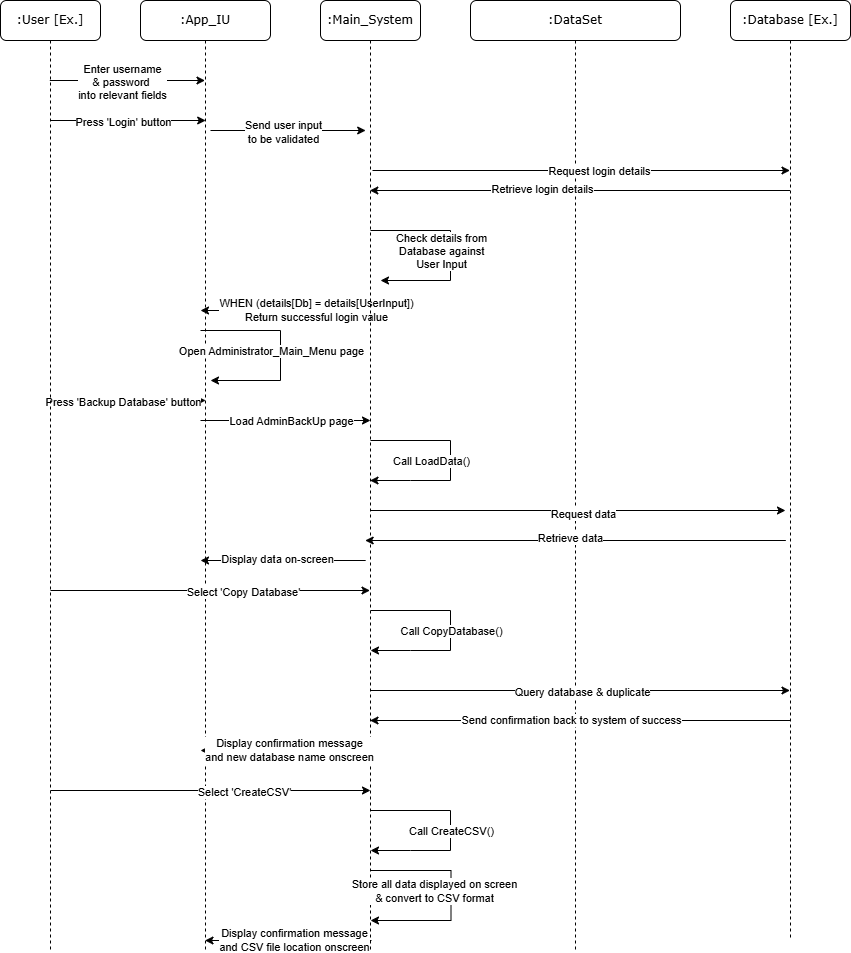

The diagram above was exported from draw.io. Its source (the exported page's mxGraphModel, read from the mxfile embedded in the PNG):
<mxGraphModel dx="1050" dy="631" grid="1" gridSize="10" guides="1" tooltips="1" connect="1" arrows="1" fold="1" page="1" pageScale="1" pageWidth="1100" pageHeight="850" background="none" math="0" shadow="0">
  <root>
    <mxCell id="0" />
    <mxCell id="1" parent="0" />
    <mxCell id="7baba1c4bc27f4b0-2" value=":App_IU" style="shape=umlLifeline;perimeter=lifelinePerimeter;whiteSpace=wrap;html=1;container=1;collapsible=0;recursiveResize=0;outlineConnect=0;rounded=1;shadow=0;comic=0;labelBackgroundColor=none;strokeWidth=1;fontFamily=Verdana;fontSize=12;align=center;" parent="1" vertex="1">
      <mxGeometry x="240" y="80" width="130" height="950" as="geometry" />
    </mxCell>
    <mxCell id="yNuAqjR2uoOPLabPBoJO-9" value="" style="endArrow=classic;html=1;rounded=0;" parent="7baba1c4bc27f4b0-2" edge="1">
      <mxGeometry width="50" height="50" relative="1" as="geometry">
        <mxPoint x="-90.67647058823536" y="80" as="sourcePoint" />
        <mxPoint x="64.5" y="80" as="targetPoint" />
      </mxGeometry>
    </mxCell>
    <mxCell id="yNuAqjR2uoOPLabPBoJO-10" value="Enter username&lt;div&gt;&amp;amp; password&amp;nbsp;&lt;/div&gt;&lt;div&gt;into relevant fields&lt;/div&gt;" style="edgeLabel;html=1;align=center;verticalAlign=middle;resizable=0;points=[];" parent="yNuAqjR2uoOPLabPBoJO-9" vertex="1" connectable="0">
      <mxGeometry x="0.4667" y="-1" relative="1" as="geometry">
        <mxPoint x="-42" as="offset" />
      </mxGeometry>
    </mxCell>
    <mxCell id="yNuAqjR2uoOPLabPBoJO-11" value="" style="endArrow=classic;html=1;rounded=0;" parent="7baba1c4bc27f4b0-2" edge="1">
      <mxGeometry width="50" height="50" relative="1" as="geometry">
        <mxPoint x="-89.99647058823535" y="120" as="sourcePoint" />
        <mxPoint x="65.18" y="120" as="targetPoint" />
      </mxGeometry>
    </mxCell>
    <mxCell id="yNuAqjR2uoOPLabPBoJO-12" value="Press 'Login' button" style="edgeLabel;html=1;align=center;verticalAlign=middle;resizable=0;points=[];" parent="yNuAqjR2uoOPLabPBoJO-11" vertex="1" connectable="0">
      <mxGeometry x="0.4667" y="-1" relative="1" as="geometry">
        <mxPoint x="-42" as="offset" />
      </mxGeometry>
    </mxCell>
    <mxCell id="yNuAqjR2uoOPLabPBoJO-28" value="" style="endArrow=classic;html=1;rounded=0;" parent="7baba1c4bc27f4b0-2" edge="1">
      <mxGeometry width="50" height="50" relative="1" as="geometry">
        <mxPoint x="60" y="330" as="sourcePoint" />
        <mxPoint x="70" y="380" as="targetPoint" />
        <Array as="points">
          <mxPoint x="140" y="330" />
          <mxPoint x="140" y="380" />
        </Array>
      </mxGeometry>
    </mxCell>
    <mxCell id="yNuAqjR2uoOPLabPBoJO-29" value="Open Administrator_Main_Menu page" style="edgeLabel;html=1;align=center;verticalAlign=middle;resizable=0;points=[];" parent="yNuAqjR2uoOPLabPBoJO-28" vertex="1" connectable="0">
      <mxGeometry x="0.4667" y="-1" relative="1" as="geometry">
        <mxPoint x="7" y="-29" as="offset" />
      </mxGeometry>
    </mxCell>
    <mxCell id="yNuAqjR2uoOPLabPBoJO-31" value="" style="endArrow=classic;html=1;rounded=0;" parent="7baba1c4bc27f4b0-2" edge="1">
      <mxGeometry width="50" height="50" relative="1" as="geometry">
        <mxPoint x="-89.99647058823535" y="400" as="sourcePoint" />
        <mxPoint x="65.18" y="400" as="targetPoint" />
      </mxGeometry>
    </mxCell>
    <mxCell id="yNuAqjR2uoOPLabPBoJO-32" value="Press 'Backup Database' button" style="edgeLabel;html=1;align=center;verticalAlign=middle;resizable=0;points=[];" parent="yNuAqjR2uoOPLabPBoJO-31" vertex="1" connectable="0">
      <mxGeometry x="0.4667" y="-1" relative="1" as="geometry">
        <mxPoint x="-42" as="offset" />
      </mxGeometry>
    </mxCell>
    <mxCell id="yNuAqjR2uoOPLabPBoJO-66" value="" style="endArrow=classic;html=1;rounded=0;" parent="7baba1c4bc27f4b0-2" edge="1" target="7baba1c4bc27f4b0-7">
      <mxGeometry width="50" height="50" relative="1" as="geometry">
        <mxPoint x="-89.99647058823535" y="590" as="sourcePoint" />
        <mxPoint x="65.18" y="590" as="targetPoint" />
      </mxGeometry>
    </mxCell>
    <mxCell id="yNuAqjR2uoOPLabPBoJO-67" value="Select 'Copy Database'" style="edgeLabel;html=1;align=center;verticalAlign=middle;resizable=0;points=[];" parent="yNuAqjR2uoOPLabPBoJO-66" vertex="1" connectable="0">
      <mxGeometry x="0.4667" y="-1" relative="1" as="geometry">
        <mxPoint x="-42" as="offset" />
      </mxGeometry>
    </mxCell>
    <mxCell id="yNuAqjR2uoOPLabPBoJO-74" value="" style="endArrow=classic;html=1;rounded=0;" parent="7baba1c4bc27f4b0-2" edge="1">
      <mxGeometry width="50" height="50" relative="1" as="geometry">
        <mxPoint x="231.0035294117647" y="940" as="sourcePoint" />
        <mxPoint x="64.5" y="940" as="targetPoint" />
      </mxGeometry>
    </mxCell>
    <mxCell id="yNuAqjR2uoOPLabPBoJO-75" value="Display confirmation message&lt;div&gt;and CSV file location onscreen&lt;/div&gt;" style="edgeLabel;html=1;align=center;verticalAlign=middle;resizable=0;points=[];" parent="yNuAqjR2uoOPLabPBoJO-74" vertex="1" connectable="0">
      <mxGeometry x="0.4667" y="-1" relative="1" as="geometry">
        <mxPoint x="44" as="offset" />
      </mxGeometry>
    </mxCell>
    <mxCell id="7baba1c4bc27f4b0-3" value=":DataSet" style="shape=umlLifeline;perimeter=lifelinePerimeter;whiteSpace=wrap;html=1;container=1;collapsible=0;recursiveResize=0;outlineConnect=0;rounded=1;shadow=0;comic=0;labelBackgroundColor=none;strokeWidth=1;fontFamily=Verdana;fontSize=12;align=center;" parent="1" vertex="1">
      <mxGeometry x="570" y="80" width="210" height="950" as="geometry" />
    </mxCell>
    <mxCell id="yNuAqjR2uoOPLabPBoJO-15" value="" style="endArrow=classic;html=1;rounded=0;" parent="7baba1c4bc27f4b0-3" target="yNuAqjR2uoOPLabPBoJO-5" edge="1">
      <mxGeometry width="50" height="50" relative="1" as="geometry">
        <mxPoint x="-97.99647058823535" y="170" as="sourcePoint" />
        <mxPoint x="57.180000000000064" y="170" as="targetPoint" />
      </mxGeometry>
    </mxCell>
    <mxCell id="yNuAqjR2uoOPLabPBoJO-16" value="Request login details" style="edgeLabel;html=1;align=center;verticalAlign=middle;resizable=0;points=[];" parent="yNuAqjR2uoOPLabPBoJO-15" vertex="1" connectable="0">
      <mxGeometry x="0.4667" y="-1" relative="1" as="geometry">
        <mxPoint x="-80" y="-1" as="offset" />
      </mxGeometry>
    </mxCell>
    <mxCell id="yNuAqjR2uoOPLabPBoJO-26" value="" style="endArrow=classic;html=1;rounded=0;" parent="7baba1c4bc27f4b0-3" edge="1">
      <mxGeometry width="50" height="50" relative="1" as="geometry">
        <mxPoint x="-97.99647058823535" y="310" as="sourcePoint" />
        <mxPoint x="-270" y="310" as="targetPoint" />
      </mxGeometry>
    </mxCell>
    <mxCell id="yNuAqjR2uoOPLabPBoJO-27" value="WHEN (details[Db] = details[UserInput])&lt;div&gt;Return successful login value&lt;/div&gt;" style="edgeLabel;html=1;align=center;verticalAlign=middle;resizable=0;points=[];" parent="yNuAqjR2uoOPLabPBoJO-26" vertex="1" connectable="0">
      <mxGeometry x="0.4667" y="-1" relative="1" as="geometry">
        <mxPoint x="69" as="offset" />
      </mxGeometry>
    </mxCell>
    <mxCell id="yNuAqjR2uoOPLabPBoJO-17" value="" style="endArrow=classic;html=1;rounded=0;" parent="7baba1c4bc27f4b0-3" source="yNuAqjR2uoOPLabPBoJO-5" edge="1">
      <mxGeometry width="50" height="50" relative="1" as="geometry">
        <mxPoint x="299.5" y="190" as="sourcePoint" />
        <mxPoint x="-100.67647058823536" y="190" as="targetPoint" />
      </mxGeometry>
    </mxCell>
    <mxCell id="yNuAqjR2uoOPLabPBoJO-18" value="Retrieve login details" style="edgeLabel;html=1;align=center;verticalAlign=middle;resizable=0;points=[];" parent="yNuAqjR2uoOPLabPBoJO-17" vertex="1" connectable="0">
      <mxGeometry x="0.4667" y="-1" relative="1" as="geometry">
        <mxPoint x="60" y="-1" as="offset" />
      </mxGeometry>
    </mxCell>
    <mxCell id="yNuAqjR2uoOPLabPBoJO-57" value="" style="endArrow=classic;html=1;rounded=0;" parent="7baba1c4bc27f4b0-3" edge="1">
      <mxGeometry width="50" height="50" relative="1" as="geometry">
        <mxPoint x="315.3399999999999" y="540" as="sourcePoint" />
        <mxPoint x="-105.33647058823533" y="540" as="targetPoint" />
      </mxGeometry>
    </mxCell>
    <mxCell id="yNuAqjR2uoOPLabPBoJO-59" value="Retrieve data" style="edgeLabel;html=1;align=center;verticalAlign=middle;resizable=0;points=[];" parent="yNuAqjR2uoOPLabPBoJO-57" vertex="1" connectable="0">
      <mxGeometry x="0.0276" y="-3" relative="1" as="geometry">
        <mxPoint as="offset" />
      </mxGeometry>
    </mxCell>
    <mxCell id="yNuAqjR2uoOPLabPBoJO-68" value="" style="endArrow=classic;html=1;rounded=0;" parent="7baba1c4bc27f4b0-3" target="yNuAqjR2uoOPLabPBoJO-5" edge="1">
      <mxGeometry width="50" height="50" relative="1" as="geometry">
        <mxPoint x="-99.99647058823535" y="690" as="sourcePoint" />
        <mxPoint x="264.5" y="690" as="targetPoint" />
      </mxGeometry>
    </mxCell>
    <mxCell id="yNuAqjR2uoOPLabPBoJO-69" value="Query database &amp;amp; duplicate" style="edgeLabel;html=1;align=center;verticalAlign=middle;resizable=0;points=[];" parent="yNuAqjR2uoOPLabPBoJO-68" vertex="1" connectable="0">
      <mxGeometry x="0.4667" y="-1" relative="1" as="geometry">
        <mxPoint x="-97" as="offset" />
      </mxGeometry>
    </mxCell>
    <mxCell id="7baba1c4bc27f4b0-7" value=":Main_System" style="shape=umlLifeline;perimeter=lifelinePerimeter;whiteSpace=wrap;html=1;container=1;collapsible=0;recursiveResize=0;outlineConnect=0;rounded=1;shadow=0;comic=0;labelBackgroundColor=none;strokeWidth=1;fontFamily=Verdana;fontSize=12;align=center;" parent="1" vertex="1">
      <mxGeometry x="420" y="80" width="100" height="950" as="geometry" />
    </mxCell>
    <mxCell id="yNuAqjR2uoOPLabPBoJO-13" value="" style="endArrow=classic;html=1;rounded=0;" parent="7baba1c4bc27f4b0-7" edge="1">
      <mxGeometry width="50" height="50" relative="1" as="geometry">
        <mxPoint x="-109.99647058823535" y="130" as="sourcePoint" />
        <mxPoint x="45.18000000000001" y="130" as="targetPoint" />
      </mxGeometry>
    </mxCell>
    <mxCell id="yNuAqjR2uoOPLabPBoJO-14" value="Send user input&lt;div&gt;to be validated&lt;/div&gt;" style="edgeLabel;html=1;align=center;verticalAlign=middle;resizable=0;points=[];" parent="yNuAqjR2uoOPLabPBoJO-13" vertex="1" connectable="0">
      <mxGeometry x="0.4667" y="-1" relative="1" as="geometry">
        <mxPoint x="-42" as="offset" />
      </mxGeometry>
    </mxCell>
    <mxCell id="yNuAqjR2uoOPLabPBoJO-35" value="" style="endArrow=classic;html=1;rounded=0;" parent="7baba1c4bc27f4b0-7" edge="1">
      <mxGeometry width="50" height="50" relative="1" as="geometry">
        <mxPoint x="-120" y="420" as="sourcePoint" />
        <mxPoint x="50" y="420" as="targetPoint" />
      </mxGeometry>
    </mxCell>
    <mxCell id="yNuAqjR2uoOPLabPBoJO-36" value="Load&amp;nbsp;AdminBackUp page" style="edgeLabel;html=1;align=center;verticalAlign=middle;resizable=0;points=[];" parent="yNuAqjR2uoOPLabPBoJO-35" vertex="1" connectable="0">
      <mxGeometry x="0.4667" y="-1" relative="1" as="geometry">
        <mxPoint x="-35" y="-1" as="offset" />
      </mxGeometry>
    </mxCell>
    <mxCell id="yNuAqjR2uoOPLabPBoJO-39" value="" style="endArrow=classic;html=1;rounded=0;" parent="7baba1c4bc27f4b0-7" edge="1">
      <mxGeometry width="50" height="50" relative="1" as="geometry">
        <mxPoint x="45.18" y="560" as="sourcePoint" />
        <mxPoint x="-119.99647058823535" y="560" as="targetPoint" />
      </mxGeometry>
    </mxCell>
    <mxCell id="yNuAqjR2uoOPLabPBoJO-40" value="Display data on-screen" style="edgeLabel;html=1;align=center;verticalAlign=middle;resizable=0;points=[];" parent="yNuAqjR2uoOPLabPBoJO-39" vertex="1" connectable="0">
      <mxGeometry x="0.4667" y="-1" relative="1" as="geometry">
        <mxPoint x="32" y="-1" as="offset" />
      </mxGeometry>
    </mxCell>
    <mxCell id="AtRDZ0ENywLB8MCLI5tn-12" value="" style="endArrow=classic;html=1;rounded=0;" edge="1" parent="7baba1c4bc27f4b0-7">
      <mxGeometry width="50" height="50" relative="1" as="geometry">
        <mxPoint x="46.5035294117647" y="750" as="sourcePoint" />
        <mxPoint x="-120" y="750" as="targetPoint" />
      </mxGeometry>
    </mxCell>
    <mxCell id="AtRDZ0ENywLB8MCLI5tn-13" value="Display confirmation message&lt;div&gt;and new database name onscreen&lt;/div&gt;" style="edgeLabel;html=1;align=center;verticalAlign=middle;resizable=0;points=[];" vertex="1" connectable="0" parent="AtRDZ0ENywLB8MCLI5tn-12">
      <mxGeometry x="0.4667" y="-1" relative="1" as="geometry">
        <mxPoint x="44" as="offset" />
      </mxGeometry>
    </mxCell>
    <mxCell id="AtRDZ0ENywLB8MCLI5tn-15" value="" style="endArrow=classic;html=1;rounded=0;" edge="1" parent="7baba1c4bc27f4b0-7">
      <mxGeometry width="50" height="50" relative="1" as="geometry">
        <mxPoint x="-269.99647058823535" y="790" as="sourcePoint" />
        <mxPoint x="50" y="790" as="targetPoint" />
      </mxGeometry>
    </mxCell>
    <mxCell id="AtRDZ0ENywLB8MCLI5tn-16" value="Select 'CreateCSV'" style="edgeLabel;html=1;align=center;verticalAlign=middle;resizable=0;points=[];" vertex="1" connectable="0" parent="AtRDZ0ENywLB8MCLI5tn-15">
      <mxGeometry x="0.4667" y="-1" relative="1" as="geometry">
        <mxPoint x="-42" as="offset" />
      </mxGeometry>
    </mxCell>
    <mxCell id="AtRDZ0ENywLB8MCLI5tn-17" value="" style="endArrow=classic;html=1;rounded=0;" edge="1" parent="7baba1c4bc27f4b0-7">
      <mxGeometry width="50" height="50" relative="1" as="geometry">
        <mxPoint x="50" y="810" as="sourcePoint" />
        <mxPoint x="50" y="850" as="targetPoint" />
        <Array as="points">
          <mxPoint x="130" y="810" />
          <mxPoint x="130" y="850" />
          <mxPoint x="90" y="850" />
        </Array>
      </mxGeometry>
    </mxCell>
    <mxCell id="AtRDZ0ENywLB8MCLI5tn-18" value="Call CreateCSV()" style="edgeLabel;html=1;align=center;verticalAlign=middle;resizable=0;points=[];" vertex="1" connectable="0" parent="AtRDZ0ENywLB8MCLI5tn-17">
      <mxGeometry x="0.4667" y="-1" relative="1" as="geometry">
        <mxPoint x="27" y="-19" as="offset" />
      </mxGeometry>
    </mxCell>
    <mxCell id="7baba1c4bc27f4b0-8" value=":User [Ex.]" style="shape=umlLifeline;perimeter=lifelinePerimeter;whiteSpace=wrap;html=1;container=1;collapsible=0;recursiveResize=0;outlineConnect=0;rounded=1;shadow=0;comic=0;labelBackgroundColor=none;strokeWidth=1;fontFamily=Verdana;fontSize=12;align=center;" parent="1" vertex="1">
      <mxGeometry x="100" y="80" width="100" height="950" as="geometry" />
    </mxCell>
    <mxCell id="yNuAqjR2uoOPLabPBoJO-5" value=":Database [Ex.]" style="shape=umlLifeline;perimeter=lifelinePerimeter;whiteSpace=wrap;html=1;container=1;collapsible=0;recursiveResize=0;outlineConnect=0;rounded=1;shadow=0;comic=0;labelBackgroundColor=none;strokeWidth=1;fontFamily=Verdana;fontSize=12;align=center;" parent="1" vertex="1">
      <mxGeometry x="830" y="80" width="120" height="940" as="geometry" />
    </mxCell>
    <mxCell id="AtRDZ0ENywLB8MCLI5tn-3" value="" style="endArrow=classic;html=1;rounded=0;" edge="1" parent="yNuAqjR2uoOPLabPBoJO-5" source="7baba1c4bc27f4b0-7">
      <mxGeometry width="50" height="50" relative="1" as="geometry">
        <mxPoint x="-350" y="510" as="sourcePoint" />
        <mxPoint x="55" y="510" as="targetPoint" />
      </mxGeometry>
    </mxCell>
    <mxCell id="AtRDZ0ENywLB8MCLI5tn-4" value="Request data" style="edgeLabel;html=1;align=center;verticalAlign=middle;resizable=0;points=[];" vertex="1" connectable="0" parent="AtRDZ0ENywLB8MCLI5tn-3">
      <mxGeometry x="0.0276" y="-3" relative="1" as="geometry">
        <mxPoint as="offset" />
      </mxGeometry>
    </mxCell>
    <mxCell id="yNuAqjR2uoOPLabPBoJO-23" value="" style="endArrow=classic;html=1;rounded=0;" parent="1" edge="1">
      <mxGeometry width="50" height="50" relative="1" as="geometry">
        <mxPoint x="470" y="310" as="sourcePoint" />
        <mxPoint x="480" y="360" as="targetPoint" />
        <Array as="points">
          <mxPoint x="550" y="310" />
          <mxPoint x="550" y="360" />
        </Array>
      </mxGeometry>
    </mxCell>
    <mxCell id="yNuAqjR2uoOPLabPBoJO-24" value="Check details from&lt;div&gt;Database against&lt;/div&gt;&lt;div&gt;User Input&lt;/div&gt;" style="edgeLabel;html=1;align=center;verticalAlign=middle;resizable=0;points=[];" parent="yNuAqjR2uoOPLabPBoJO-23" vertex="1" connectable="0">
      <mxGeometry x="0.4667" y="-1" relative="1" as="geometry">
        <mxPoint x="7" y="-29" as="offset" />
      </mxGeometry>
    </mxCell>
    <mxCell id="yNuAqjR2uoOPLabPBoJO-70" value="" style="endArrow=classic;html=1;rounded=0;" parent="1" target="7baba1c4bc27f4b0-7" edge="1">
      <mxGeometry width="50" height="50" relative="1" as="geometry">
        <mxPoint x="890.5035294117647" y="800" as="sourcePoint" />
        <mxPoint x="680" y="800" as="targetPoint" />
      </mxGeometry>
    </mxCell>
    <mxCell id="yNuAqjR2uoOPLabPBoJO-71" value="Send confirmation back to system of success" style="edgeLabel;html=1;align=center;verticalAlign=middle;resizable=0;points=[];" parent="yNuAqjR2uoOPLabPBoJO-70" vertex="1" connectable="0">
      <mxGeometry x="0.4667" y="-1" relative="1" as="geometry">
        <mxPoint x="89" as="offset" />
      </mxGeometry>
    </mxCell>
    <mxCell id="yNuAqjR2uoOPLabPBoJO-72" value="" style="endArrow=classic;html=1;rounded=0;" parent="1" edge="1">
      <mxGeometry width="50" height="50" relative="1" as="geometry">
        <mxPoint x="470.5" y="950" as="sourcePoint" />
        <mxPoint x="470" y="1000" as="targetPoint" />
        <Array as="points">
          <mxPoint x="550.5" y="950" />
          <mxPoint x="550.5" y="1000" />
        </Array>
      </mxGeometry>
    </mxCell>
    <mxCell id="yNuAqjR2uoOPLabPBoJO-73" value="Store all data displayed on screen&lt;div&gt;&amp;amp; convert to CSV format&lt;/div&gt;" style="edgeLabel;html=1;align=center;verticalAlign=middle;resizable=0;points=[];" parent="yNuAqjR2uoOPLabPBoJO-72" vertex="1" connectable="0">
      <mxGeometry x="0.4667" y="-1" relative="1" as="geometry">
        <mxPoint x="7" y="-29" as="offset" />
      </mxGeometry>
    </mxCell>
    <mxCell id="AtRDZ0ENywLB8MCLI5tn-1" value="" style="endArrow=classic;html=1;rounded=0;" edge="1" parent="1" target="7baba1c4bc27f4b0-7">
      <mxGeometry width="50" height="50" relative="1" as="geometry">
        <mxPoint x="470" y="520" as="sourcePoint" />
        <mxPoint x="470" y="570" as="targetPoint" />
        <Array as="points">
          <mxPoint x="550" y="520" />
          <mxPoint x="550" y="560" />
          <mxPoint x="510" y="560" />
        </Array>
      </mxGeometry>
    </mxCell>
    <mxCell id="AtRDZ0ENywLB8MCLI5tn-2" value="Call LoadData()" style="edgeLabel;html=1;align=center;verticalAlign=middle;resizable=0;points=[];" vertex="1" connectable="0" parent="AtRDZ0ENywLB8MCLI5tn-1">
      <mxGeometry x="0.4667" y="-1" relative="1" as="geometry">
        <mxPoint x="7" y="-19" as="offset" />
      </mxGeometry>
    </mxCell>
    <mxCell id="AtRDZ0ENywLB8MCLI5tn-5" value="" style="endArrow=classic;html=1;rounded=0;" edge="1" parent="1">
      <mxGeometry width="50" height="50" relative="1" as="geometry">
        <mxPoint x="470" y="690" as="sourcePoint" />
        <mxPoint x="470" y="730" as="targetPoint" />
        <Array as="points">
          <mxPoint x="550" y="690" />
          <mxPoint x="550" y="730" />
          <mxPoint x="510" y="730" />
        </Array>
      </mxGeometry>
    </mxCell>
    <mxCell id="AtRDZ0ENywLB8MCLI5tn-6" value="Call CopyDatabase()" style="edgeLabel;html=1;align=center;verticalAlign=middle;resizable=0;points=[];" vertex="1" connectable="0" parent="AtRDZ0ENywLB8MCLI5tn-5">
      <mxGeometry x="0.4667" y="-1" relative="1" as="geometry">
        <mxPoint x="27" y="-19" as="offset" />
      </mxGeometry>
    </mxCell>
  </root>
</mxGraphModel>